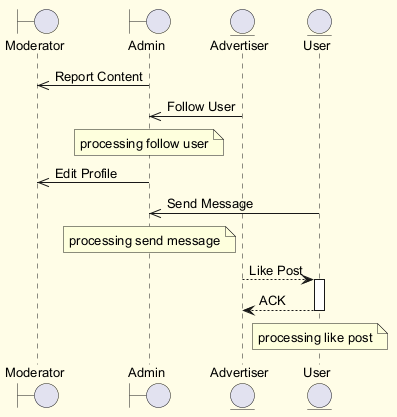

The diagram above was rendered by PlantUML. Its source (embedded in the PNG):
@startuml
skinparam backgroundColor #FFFDE7
skinparam classBackgroundColor #FFF9C4
skinparam classBorderColor #F57F17
skinparam defaultFontSize 13
boundary "Moderator" as M
boundary "Admin" as A
entity "Advertiser" as A2
entity "User" as U
A ->> M : Report Content
A2 ->> A : Follow User
note over A : processing follow user
A ->> M : Edit Profile
U ->> A : Send Message
note over A : processing send message
A2 --> U : Like Post
activate U
U --> A2 : ACK
deactivate U
note over U : processing like post
@enduml